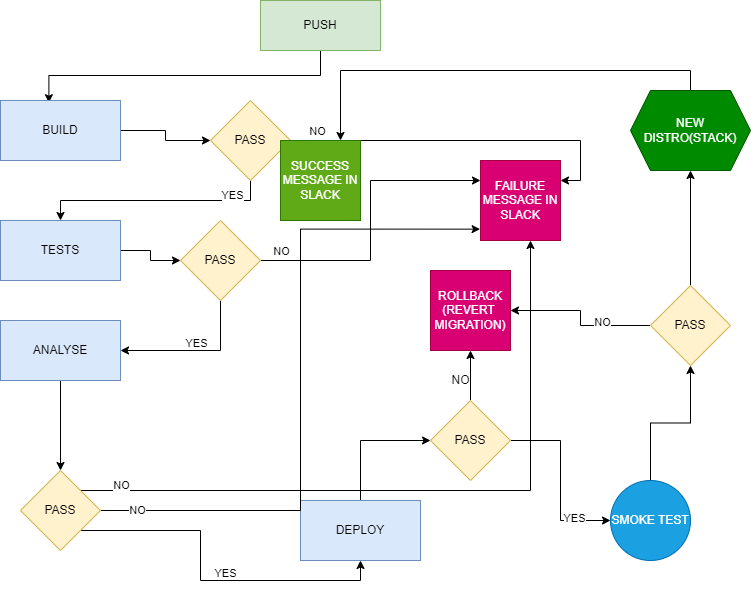

The diagram above was exported from draw.io. Its source (the exported page's mxGraphModel, read from the mxfile embedded in the PNG):
<mxGraphModel dx="1050" dy="581" grid="1" gridSize="10" guides="1" tooltips="1" connect="1" arrows="1" fold="1" page="1" pageScale="1" pageWidth="850" pageHeight="1100" math="0" shadow="0">
  <root>
    <mxCell id="0" />
    <mxCell id="1" parent="0" />
    <mxCell id="UvH31Jiv-H99-9G_gPSF-5" style="edgeStyle=orthogonalEdgeStyle;rounded=0;orthogonalLoop=1;jettySize=auto;html=1;exitX=0.5;exitY=1;exitDx=0;exitDy=0;entryX=0.403;entryY=0.037;entryDx=0;entryDy=0;entryPerimeter=0;" parent="1" source="UvH31Jiv-H99-9G_gPSF-1" target="UvH31Jiv-H99-9G_gPSF-4" edge="1">
      <mxGeometry relative="1" as="geometry" />
    </mxCell>
    <mxCell id="UvH31Jiv-H99-9G_gPSF-1" value="PUSH" style="rounded=0;whiteSpace=wrap;html=1;fillColor=#d5e8d4;strokeColor=#82b366;" parent="1" vertex="1">
      <mxGeometry x="300" y="30" width="120" height="50" as="geometry" />
    </mxCell>
    <mxCell id="UvH31Jiv-H99-9G_gPSF-9" value="" style="edgeStyle=orthogonalEdgeStyle;rounded=0;orthogonalLoop=1;jettySize=auto;html=1;" parent="1" source="UvH31Jiv-H99-9G_gPSF-4" target="UvH31Jiv-H99-9G_gPSF-8" edge="1">
      <mxGeometry relative="1" as="geometry" />
    </mxCell>
    <mxCell id="UvH31Jiv-H99-9G_gPSF-4" value="BUILD" style="rounded=0;whiteSpace=wrap;html=1;fillColor=#dae8fc;strokeColor=#6c8ebf;" parent="1" vertex="1">
      <mxGeometry x="40" y="130" width="120" height="60" as="geometry" />
    </mxCell>
    <mxCell id="UvH31Jiv-H99-9G_gPSF-6" value="FAILURE MESSAGE IN SLACK" style="whiteSpace=wrap;html=1;aspect=fixed;fillColor=#d80073;strokeColor=#A50040;fontColor=#ffffff;" parent="1" vertex="1">
      <mxGeometry x="520" y="190" width="80" height="80" as="geometry" />
    </mxCell>
    <mxCell id="UvH31Jiv-H99-9G_gPSF-17" style="edgeStyle=orthogonalEdgeStyle;rounded=0;orthogonalLoop=1;jettySize=auto;html=1;exitX=1;exitY=0.5;exitDx=0;exitDy=0;entryX=0;entryY=0.5;entryDx=0;entryDy=0;" parent="1" source="UvH31Jiv-H99-9G_gPSF-7" target="UvH31Jiv-H99-9G_gPSF-15" edge="1">
      <mxGeometry relative="1" as="geometry" />
    </mxCell>
    <mxCell id="UvH31Jiv-H99-9G_gPSF-7" value="TESTS" style="rounded=0;whiteSpace=wrap;html=1;fillColor=#dae8fc;strokeColor=#6c8ebf;" parent="1" vertex="1">
      <mxGeometry x="40" y="250" width="120" height="60" as="geometry" />
    </mxCell>
    <mxCell id="UvH31Jiv-H99-9G_gPSF-11" style="edgeStyle=orthogonalEdgeStyle;rounded=0;orthogonalLoop=1;jettySize=auto;html=1;exitX=1;exitY=0.5;exitDx=0;exitDy=0;entryX=1;entryY=0.25;entryDx=0;entryDy=0;" parent="1" source="UvH31Jiv-H99-9G_gPSF-8" target="UvH31Jiv-H99-9G_gPSF-6" edge="1">
      <mxGeometry relative="1" as="geometry">
        <mxPoint x="520" y="230" as="targetPoint" />
      </mxGeometry>
    </mxCell>
    <mxCell id="UvH31Jiv-H99-9G_gPSF-12" value="NO" style="edgeLabel;html=1;align=center;verticalAlign=middle;resizable=0;points=[];" parent="UvH31Jiv-H99-9G_gPSF-11" vertex="1" connectable="0">
      <mxGeometry x="-0.8514" y="10" relative="1" as="geometry">
        <mxPoint as="offset" />
      </mxGeometry>
    </mxCell>
    <mxCell id="UvH31Jiv-H99-9G_gPSF-13" style="edgeStyle=orthogonalEdgeStyle;rounded=0;orthogonalLoop=1;jettySize=auto;html=1;exitX=0.5;exitY=1;exitDx=0;exitDy=0;entryX=0.5;entryY=0;entryDx=0;entryDy=0;" parent="1" source="UvH31Jiv-H99-9G_gPSF-8" target="UvH31Jiv-H99-9G_gPSF-7" edge="1">
      <mxGeometry relative="1" as="geometry" />
    </mxCell>
    <mxCell id="UvH31Jiv-H99-9G_gPSF-14" value="YES" style="edgeLabel;html=1;align=center;verticalAlign=middle;resizable=0;points=[];" parent="UvH31Jiv-H99-9G_gPSF-13" vertex="1" connectable="0">
      <mxGeometry x="-0.665" y="-6" relative="1" as="geometry">
        <mxPoint as="offset" />
      </mxGeometry>
    </mxCell>
    <mxCell id="UvH31Jiv-H99-9G_gPSF-8" value="PASS" style="rhombus;whiteSpace=wrap;html=1;fillColor=#fff2cc;strokeColor=#d6b656;" parent="1" vertex="1">
      <mxGeometry x="250" y="130" width="80" height="80" as="geometry" />
    </mxCell>
    <mxCell id="UvH31Jiv-H99-9G_gPSF-18" style="edgeStyle=orthogonalEdgeStyle;rounded=0;orthogonalLoop=1;jettySize=auto;html=1;exitX=1;exitY=0.5;exitDx=0;exitDy=0;entryX=0;entryY=0.25;entryDx=0;entryDy=0;" parent="1" source="UvH31Jiv-H99-9G_gPSF-15" target="UvH31Jiv-H99-9G_gPSF-6" edge="1">
      <mxGeometry relative="1" as="geometry" />
    </mxCell>
    <mxCell id="UvH31Jiv-H99-9G_gPSF-21" value="NO" style="edgeLabel;html=1;align=center;verticalAlign=middle;resizable=0;points=[];" parent="UvH31Jiv-H99-9G_gPSF-18" vertex="1" connectable="0">
      <mxGeometry x="-0.866" y="10" relative="1" as="geometry">
        <mxPoint as="offset" />
      </mxGeometry>
    </mxCell>
    <mxCell id="UvH31Jiv-H99-9G_gPSF-20" style="edgeStyle=orthogonalEdgeStyle;rounded=0;orthogonalLoop=1;jettySize=auto;html=1;exitX=0.5;exitY=1;exitDx=0;exitDy=0;entryX=1;entryY=0.5;entryDx=0;entryDy=0;" parent="1" source="UvH31Jiv-H99-9G_gPSF-15" target="UvH31Jiv-H99-9G_gPSF-19" edge="1">
      <mxGeometry relative="1" as="geometry" />
    </mxCell>
    <mxCell id="UvH31Jiv-H99-9G_gPSF-22" value="YES" style="edgeLabel;html=1;align=center;verticalAlign=middle;resizable=0;points=[];" parent="UvH31Jiv-H99-9G_gPSF-20" vertex="1" connectable="0">
      <mxGeometry x="0.0027" y="-8" relative="1" as="geometry">
        <mxPoint as="offset" />
      </mxGeometry>
    </mxCell>
    <mxCell id="UvH31Jiv-H99-9G_gPSF-15" value="PASS" style="rhombus;whiteSpace=wrap;html=1;fillColor=#fff2cc;strokeColor=#d6b656;" parent="1" vertex="1">
      <mxGeometry x="220" y="250" width="80" height="80" as="geometry" />
    </mxCell>
    <mxCell id="UvH31Jiv-H99-9G_gPSF-27" style="edgeStyle=orthogonalEdgeStyle;rounded=0;orthogonalLoop=1;jettySize=auto;html=1;exitX=0.5;exitY=1;exitDx=0;exitDy=0;" parent="1" source="UvH31Jiv-H99-9G_gPSF-19" target="UvH31Jiv-H99-9G_gPSF-26" edge="1">
      <mxGeometry relative="1" as="geometry" />
    </mxCell>
    <mxCell id="UvH31Jiv-H99-9G_gPSF-19" value="ANALYSE" style="rounded=0;whiteSpace=wrap;html=1;fillColor=#dae8fc;strokeColor=#6c8ebf;" parent="1" vertex="1">
      <mxGeometry x="40" y="350" width="120" height="60" as="geometry" />
    </mxCell>
    <mxCell id="UvH31Jiv-H99-9G_gPSF-43" style="edgeStyle=orthogonalEdgeStyle;rounded=0;orthogonalLoop=1;jettySize=auto;html=1;exitX=0.5;exitY=0;exitDx=0;exitDy=0;entryX=0;entryY=0.5;entryDx=0;entryDy=0;" parent="1" source="UvH31Jiv-H99-9G_gPSF-24" target="UvH31Jiv-H99-9G_gPSF-41" edge="1">
      <mxGeometry relative="1" as="geometry" />
    </mxCell>
    <mxCell id="UvH31Jiv-H99-9G_gPSF-24" value="DEPLOY" style="whiteSpace=wrap;html=1;fillColor=#dae8fc;strokeColor=#6c8ebf;rounded=0;" parent="1" vertex="1">
      <mxGeometry x="340" y="530" width="120" height="60" as="geometry" />
    </mxCell>
    <mxCell id="UvH31Jiv-H99-9G_gPSF-29" style="edgeStyle=orthogonalEdgeStyle;rounded=0;orthogonalLoop=1;jettySize=auto;html=1;exitX=1;exitY=0;exitDx=0;exitDy=0;" parent="1" source="UvH31Jiv-H99-9G_gPSF-26" target="UvH31Jiv-H99-9G_gPSF-6" edge="1">
      <mxGeometry relative="1" as="geometry">
        <Array as="points">
          <mxPoint x="570" y="520" />
        </Array>
      </mxGeometry>
    </mxCell>
    <mxCell id="UvH31Jiv-H99-9G_gPSF-30" value="NO" style="edgeLabel;html=1;align=center;verticalAlign=middle;resizable=0;points=[];" parent="UvH31Jiv-H99-9G_gPSF-29" vertex="1" connectable="0">
      <mxGeometry x="-0.8859" y="6" relative="1" as="geometry">
        <mxPoint as="offset" />
      </mxGeometry>
    </mxCell>
    <mxCell id="UvH31Jiv-H99-9G_gPSF-48" style="edgeStyle=orthogonalEdgeStyle;rounded=0;orthogonalLoop=1;jettySize=auto;html=1;exitX=1;exitY=0.5;exitDx=0;exitDy=0;entryX=-0.005;entryY=0.858;entryDx=0;entryDy=0;entryPerimeter=0;" parent="1" source="UvH31Jiv-H99-9G_gPSF-26" target="UvH31Jiv-H99-9G_gPSF-6" edge="1">
      <mxGeometry relative="1" as="geometry">
        <Array as="points">
          <mxPoint x="340" y="540" />
          <mxPoint x="340" y="259" />
        </Array>
      </mxGeometry>
    </mxCell>
    <mxCell id="UvH31Jiv-H99-9G_gPSF-49" value="NO" style="edgeLabel;html=1;align=center;verticalAlign=middle;resizable=0;points=[];" parent="UvH31Jiv-H99-9G_gPSF-48" vertex="1" connectable="0">
      <mxGeometry x="-0.8917" y="1" relative="1" as="geometry">
        <mxPoint as="offset" />
      </mxGeometry>
    </mxCell>
    <mxCell id="UvH31Jiv-H99-9G_gPSF-50" style="edgeStyle=orthogonalEdgeStyle;rounded=0;orthogonalLoop=1;jettySize=auto;html=1;exitX=1;exitY=1;exitDx=0;exitDy=0;entryX=0.5;entryY=1;entryDx=0;entryDy=0;" parent="1" source="UvH31Jiv-H99-9G_gPSF-26" target="UvH31Jiv-H99-9G_gPSF-24" edge="1">
      <mxGeometry relative="1" as="geometry" />
    </mxCell>
    <mxCell id="UvH31Jiv-H99-9G_gPSF-51" value="YES" style="edgeLabel;html=1;align=center;verticalAlign=middle;resizable=0;points=[];" parent="UvH31Jiv-H99-9G_gPSF-50" vertex="1" connectable="0">
      <mxGeometry x="0.1074" y="8" relative="1" as="geometry">
        <mxPoint as="offset" />
      </mxGeometry>
    </mxCell>
    <mxCell id="UvH31Jiv-H99-9G_gPSF-26" value="PASS" style="rhombus;whiteSpace=wrap;html=1;fillColor=#fff2cc;strokeColor=#d6b656;" parent="1" vertex="1">
      <mxGeometry x="60" y="500" width="80" height="80" as="geometry" />
    </mxCell>
    <mxCell id="UvH31Jiv-H99-9G_gPSF-32" value="SUCCESS MESSAGE IN SLACK" style="whiteSpace=wrap;html=1;aspect=fixed;fillColor=#60a917;fontColor=#ffffff;strokeColor=#2D7600;" parent="1" vertex="1">
      <mxGeometry x="320" y="170" width="80" height="80" as="geometry" />
    </mxCell>
    <mxCell id="UvH31Jiv-H99-9G_gPSF-53" style="edgeStyle=orthogonalEdgeStyle;rounded=0;orthogonalLoop=1;jettySize=auto;html=1;exitX=0.5;exitY=0;exitDx=0;exitDy=0;entryX=0.5;entryY=1;entryDx=0;entryDy=0;" parent="1" source="UvH31Jiv-H99-9G_gPSF-34" target="UvH31Jiv-H99-9G_gPSF-52" edge="1">
      <mxGeometry relative="1" as="geometry" />
    </mxCell>
    <mxCell id="UvH31Jiv-H99-9G_gPSF-34" value="SMOKE TEST" style="ellipse;whiteSpace=wrap;html=1;aspect=fixed;fillColor=#1ba1e2;fontColor=#ffffff;strokeColor=#006EAF;" parent="1" vertex="1">
      <mxGeometry x="650" y="510" width="80" height="80" as="geometry" />
    </mxCell>
    <mxCell id="UvH31Jiv-H99-9G_gPSF-36" value="ROLLBACK&lt;br&gt;(REVERT&amp;nbsp;&lt;br&gt;MIGRATION)" style="whiteSpace=wrap;html=1;aspect=fixed;fillColor=#d80073;fontColor=#ffffff;strokeColor=#A50040;" parent="1" vertex="1">
      <mxGeometry x="470" y="300" width="80" height="80" as="geometry" />
    </mxCell>
    <mxCell id="UvH31Jiv-H99-9G_gPSF-44" style="edgeStyle=orthogonalEdgeStyle;rounded=0;orthogonalLoop=1;jettySize=auto;html=1;exitX=0.5;exitY=0;exitDx=0;exitDy=0;entryX=0.5;entryY=1;entryDx=0;entryDy=0;" parent="1" source="UvH31Jiv-H99-9G_gPSF-41" target="UvH31Jiv-H99-9G_gPSF-36" edge="1">
      <mxGeometry relative="1" as="geometry" />
    </mxCell>
    <mxCell id="UvH31Jiv-H99-9G_gPSF-46" style="edgeStyle=orthogonalEdgeStyle;rounded=0;orthogonalLoop=1;jettySize=auto;html=1;exitX=1;exitY=0.5;exitDx=0;exitDy=0;entryX=0;entryY=0.5;entryDx=0;entryDy=0;" parent="1" source="UvH31Jiv-H99-9G_gPSF-41" target="UvH31Jiv-H99-9G_gPSF-34" edge="1">
      <mxGeometry relative="1" as="geometry" />
    </mxCell>
    <mxCell id="UvH31Jiv-H99-9G_gPSF-47" value="YES" style="edgeLabel;html=1;align=center;verticalAlign=middle;resizable=0;points=[];" parent="UvH31Jiv-H99-9G_gPSF-46" vertex="1" connectable="0">
      <mxGeometry x="0.5867" y="3" relative="1" as="geometry">
        <mxPoint as="offset" />
      </mxGeometry>
    </mxCell>
    <mxCell id="UvH31Jiv-H99-9G_gPSF-41" value="PASS" style="rhombus;whiteSpace=wrap;html=1;fillColor=#fff2cc;strokeColor=#d6b656;" parent="1" vertex="1">
      <mxGeometry x="470" y="430" width="80" height="80" as="geometry" />
    </mxCell>
    <mxCell id="UvH31Jiv-H99-9G_gPSF-45" value="NO" style="text;html=1;align=center;verticalAlign=middle;resizable=0;points=[];autosize=1;strokeColor=none;fillColor=none;" parent="1" vertex="1">
      <mxGeometry x="480" y="395" width="40" height="30" as="geometry" />
    </mxCell>
    <mxCell id="UvH31Jiv-H99-9G_gPSF-54" style="edgeStyle=orthogonalEdgeStyle;rounded=0;orthogonalLoop=1;jettySize=auto;html=1;exitX=0;exitY=0.5;exitDx=0;exitDy=0;entryX=1;entryY=0.5;entryDx=0;entryDy=0;" parent="1" source="UvH31Jiv-H99-9G_gPSF-52" target="UvH31Jiv-H99-9G_gPSF-36" edge="1">
      <mxGeometry relative="1" as="geometry" />
    </mxCell>
    <mxCell id="UvH31Jiv-H99-9G_gPSF-55" value="NO" style="edgeLabel;html=1;align=center;verticalAlign=middle;resizable=0;points=[];" parent="UvH31Jiv-H99-9G_gPSF-54" vertex="1" connectable="0">
      <mxGeometry x="-0.3652" y="-4" relative="1" as="geometry">
        <mxPoint as="offset" />
      </mxGeometry>
    </mxCell>
    <mxCell id="UvH31Jiv-H99-9G_gPSF-56" style="edgeStyle=orthogonalEdgeStyle;rounded=0;orthogonalLoop=1;jettySize=auto;html=1;exitX=0.5;exitY=0;exitDx=0;exitDy=0;" parent="1" source="UvH31Jiv-H99-9G_gPSF-52" edge="1">
      <mxGeometry relative="1" as="geometry">
        <mxPoint x="730" y="200" as="targetPoint" />
      </mxGeometry>
    </mxCell>
    <mxCell id="UvH31Jiv-H99-9G_gPSF-52" value="PASS" style="rhombus;whiteSpace=wrap;html=1;fillColor=#fff2cc;strokeColor=#d6b656;" parent="1" vertex="1">
      <mxGeometry x="690" y="315" width="80" height="80" as="geometry" />
    </mxCell>
    <mxCell id="UvH31Jiv-H99-9G_gPSF-59" style="edgeStyle=orthogonalEdgeStyle;rounded=0;orthogonalLoop=1;jettySize=auto;html=1;exitX=0.5;exitY=0;exitDx=0;exitDy=0;entryX=0.75;entryY=0;entryDx=0;entryDy=0;" parent="1" source="UvH31Jiv-H99-9G_gPSF-58" target="UvH31Jiv-H99-9G_gPSF-32" edge="1">
      <mxGeometry relative="1" as="geometry" />
    </mxCell>
    <mxCell id="UvH31Jiv-H99-9G_gPSF-58" value="NEW DISTRO(STACK)" style="shape=hexagon;perimeter=hexagonPerimeter2;whiteSpace=wrap;html=1;fixedSize=1;fillColor=#008a00;strokeColor=#005700;fontColor=#ffffff;" parent="1" vertex="1">
      <mxGeometry x="670" y="120" width="120" height="80" as="geometry" />
    </mxCell>
  </root>
</mxGraphModel>